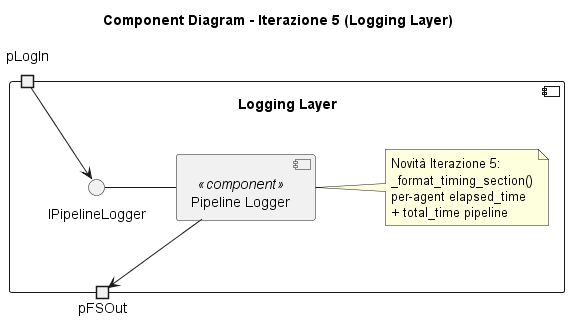

The diagram above was rendered by PlantUML. Its source (embedded in the PNG):
@startuml
skinparam componentStyle uml2
top to bottom direction
skinparam nodesep 70
skinparam ranksep 50

title Component Diagram - Iterazione 5 (Logging Layer)

component "Logging Layer" {

    portin  pLogIn
    portout pFSOut

    component [Pipeline Logger] <<component>> as Logger

    interface "IPipelineLogger" as ILog

    ' ─── Ingresso dall'Orchestrator ───────────────────────────
    pLogIn --> ILog
    ILog    -  Logger

    ' ─── Logger → File System ─────────────────────────────────
    Logger --> pFSOut

    note right of Logger
        Novità Iterazione 5:
        _format_timing_section()
        per-agent elapsed_time
        + total_time pipeline
    end note
}

@enduml